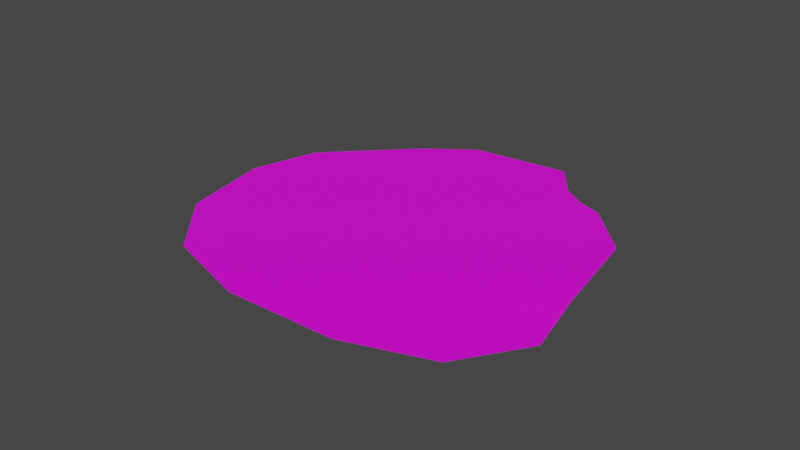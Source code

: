 # Source: desert_door.blend  (saved by Blender 2.83.18; exported with 4.5.12 LTS)
import bpy
from mathutils import Matrix  # noqa: F401  (used for matrix-valued properties, if any)

bpy.ops.wm.read_factory_settings(use_empty=True)
scene = bpy.context.scene
scene.name = 'Scene'

# ---- collections
col_collection = bpy.data.collections.new('Collection'); scene.collection.children.link(col_collection)

# ---- images (referenced by path relative to the original .blend; pixels are not part of the script)
import os
ASSET_DIR = os.environ.get("B2B_ASSET_DIR", "")  # directory of the original .blend (textures are referenced by path, not embedded)
HERE = os.path.dirname(os.path.abspath(__file__))  # packed textures are extracted next to this script under _unpacked/

def load_image(name, relpath, width, height, colorspace="sRGB"):
    """Load a texture the original file referenced (path relative to the .blend, or extracted next to this script)."""
    p = next((c for c in (os.path.join(HERE, relpath), os.path.join(ASSET_DIR, relpath)) if relpath and os.path.exists(c)), "")
    if p:
        img = bpy.data.images.load(p, check_existing=True)
        img.name = name
    else:  # same state as the original file: an image datablock whose file is absent (Cycles renders it pink)
        img = bpy.data.images.new(name, width, height)
        img.source = "FILE"
        img.filepath = "//" + (relpath or name)
    img.colorspace_settings.name = colorspace
    return img
img_desert_door = load_image('desert_door', 'desert_door.png', 1024, 1024, 'sRGB')

# ---- materials (node trees are filled in below, after node groups)
mat_sand = bpy.data.materials.new('Sand')

# ---- material node trees
mat_sand.use_nodes = True; mat_sand.node_tree.nodes.clear()
_N = mat_sand.node_tree.nodes; _L = mat_sand.node_tree.links
n0 = _N.new('ShaderNodeOutputMaterial'); n0.name = 'Material Output'; n0.location = (1300, 355)
n1 = _N.new('ShaderNodeBsdfPrincipled'); n1.name = 'Principled BSDF'; n1.location = (988, 347)
n1.distribution = 'GGX'
n1.subsurface_method = 'BURLEY'
n1.inputs[3].default_value = 1.45
n1.inputs[27].default_value = (0.0, 0.0, 0.0, 1.0)
n1.inputs[28].default_value = 1.0
n2 = _N.new('ShaderNodeTexImage'); n2.name = 'Image Texture'; n2.location = (698, 327)
n2.image = img_desert_door
_L.new(n1.outputs[0], n0.inputs[0])
_L.new(n2.outputs[0], n1.inputs[0])
n0.is_active_output = True

# ---- world
world_world = bpy.data.worlds.new('World'); scene.world = world_world
world_world.use_nodes = True; world_world.node_tree.nodes.clear()
_N = world_world.node_tree.nodes; _L = world_world.node_tree.links
n0 = _N.new('ShaderNodeOutputWorld'); n0.name = 'World Output'; n0.location = (300, 300)
n1 = _N.new('ShaderNodeBackground'); n1.name = 'Background'; n1.location = (10, 300)
n1.inputs[0].default_value = (0.05088, 0.05088, 0.05088, 1.0)
_L.new(n1.outputs[0], n0.inputs[0])
n0.is_active_output = True
world_world.color = (0.05088, 0.05088, 0.05088)
world_world.use_sun_shadow = False
world_world.sun_shadow_jitter_overblur = 0.0

# ---- meshes
me_okr_g = bpy.data.meshes.new('Okrąg')
me_okr_g.from_pydata([(1.395, 0.1973, 0.0), (1.466, 1.336, 0.0), (1.175, 1.919, 0.0), (0.4241, 2.98, 0.0), (-0.3026, 3.332, 0.0), (-1.368, 3.319, 0.0), (-2.194, 2.811, 0.001482), (-2.685, 1.863, 0.0), (-2.881, 0.5938, 0.0), (-2.72, -0.4067, 0.0), (-2.074, -1.008, -0.004552), (-1.258, -0.9655, 0.0), (-0.0815, -0.9702, 0.0), (0.5763, -0.5255, 0.0), (0.716, -0.2763, 0.0), (0.9412, -0.03309, 0.0)], [], [(1, 2, 3, 4, 5, 6, 7, 8, 9, 10, 11, 12, 13, 14, 15, 0)])
_uv = me_okr_g.uv_layers.new(name='MapaUV')
_uv.uv.foreach_set('vector', [0.4722, 1.0, 0.3357, 0.936, 0.08657, 0.7683, 0.001672, 0.6032, 0.0, 0.3589, 0.1142, 0.1673, 0.3317, 0.05051, 0.6251, 0.0, 0.8577, 0.03242, 1.0, 0.178, 0.9937, 0.3654, 1.0, 0.6351, 0.8998, 0.7879, 0.8427, 0.821, 0.7873, 0.8737, 0.7359, 0.9788])
me_okr_g.materials.append(mat_sand)
me_okr_g.materials.append(None)
me_okr_g.use_remesh_fix_poles = True
me_okr_g.use_remesh_preserve_attributes = False
me_okr_g.use_mirror_vertex_groups = False
me_okr_g.update()

# ---- objects
ob_okr_g = bpy.data.objects.new('Okrąg', me_okr_g)

# ---- transforms, parenting, visibility, modifiers, constraints
ob_okr_g.location = (0.0, 0.0, 0.0)
ob_okr_g.rotation_euler = (0.0, -0.0, 1.745)
ob_okr_g.lineart.crease_threshold = 0.0

# ---- collection membership
col_collection.objects.link(ob_okr_g)

# ---- scene / render settings (as saved in the file)
scene.frame_start = 1; scene.frame_end = 250; scene.frame_set(17)
scene.render.engine = 'CYCLES'
scene.cycles.use_denoising = False
scene.cycles.samples = 128
scene.cycles.sampling_pattern = 'TABULATED_SOBOL'
scene.cycles.use_adaptive_sampling = False
scene.cycles.use_light_tree = False
scene.view_settings.view_transform = 'Filmic'
bpy.context.view_layer.update()

# ---- added for rendering (the .blend has no active camera and no usable light): camera, sun
cam_auto = bpy.data.cameras.new('AutoCamera')
cam_auto.lens = 50.0
cam_auto.sensor_width = 36.0
cam_auto.clip_end = 1000.0
ob_auto_camera = bpy.data.objects.new('AutoCamera', cam_auto)
scene.collection.objects.link(ob_auto_camera)
ob_auto_camera.location = (5.56222, -8.79908, 5.26545)
ob_auto_camera.rotation_euler = (1.09748, -7.21219e-08, 0.694738)
scene.camera = ob_auto_camera
light_auto_sun = bpy.data.lights.new('AutoSun', 'SUN')
light_auto_sun.energy = 3.0
light_auto_sun.angle = 0.0523599
ob_auto_sun = bpy.data.objects.new('AutoSun', light_auto_sun)
scene.collection.objects.link(ob_auto_sun)
ob_auto_sun.rotation_euler = (0.872665, 0.174533, 0.523599)
bpy.context.view_layer.update()
